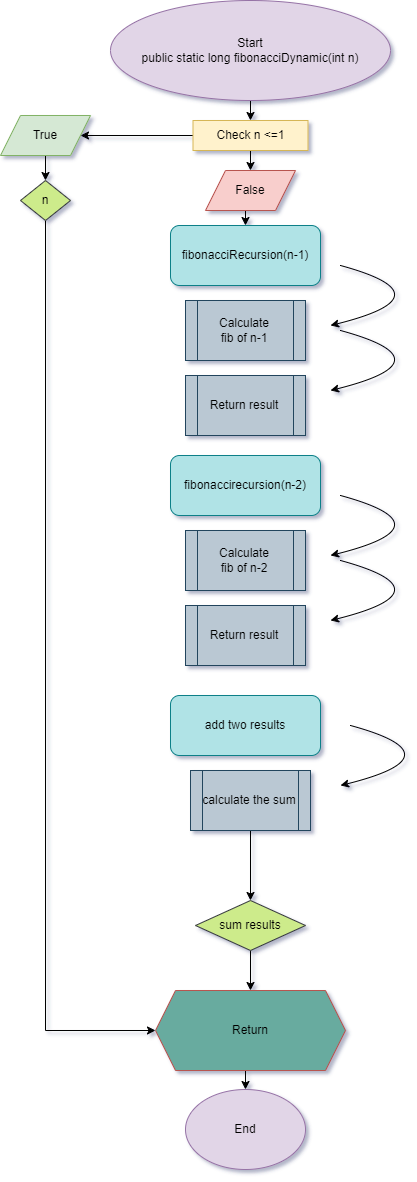

The diagram above was exported from draw.io. Its source (the exported page's mxGraphModel, read from the mxfile embedded in the PNG):
<mxGraphModel dx="1500" dy="814" grid="1" gridSize="10" guides="1" tooltips="1" connect="1" arrows="1" fold="1" page="1" pageScale="1" pageWidth="827" pageHeight="1169" background="#ffffff" math="0" shadow="1">
  <root>
    <mxCell id="0" />
    <mxCell id="1" parent="0" />
    <mxCell id="A2ZAtt52T8ZWZIl3guVe-27" style="edgeStyle=orthogonalEdgeStyle;rounded=0;orthogonalLoop=1;jettySize=auto;html=1;exitX=0.5;exitY=1;exitDx=0;exitDy=0;entryX=0.5;entryY=0;entryDx=0;entryDy=0;" edge="1" parent="1" source="A2ZAtt52T8ZWZIl3guVe-1" target="A2ZAtt52T8ZWZIl3guVe-2">
      <mxGeometry relative="1" as="geometry" />
    </mxCell>
    <mxCell id="A2ZAtt52T8ZWZIl3guVe-1" value="Start&lt;br&gt;public static long fibonacciDynamic(int n)" style="ellipse;whiteSpace=wrap;html=1;fillColor=#e1d5e7;strokeColor=#9673a6;" vertex="1" parent="1">
      <mxGeometry x="290" width="280" height="100" as="geometry" />
    </mxCell>
    <mxCell id="A2ZAtt52T8ZWZIl3guVe-28" style="edgeStyle=orthogonalEdgeStyle;rounded=0;orthogonalLoop=1;jettySize=auto;html=1;exitX=0.5;exitY=1;exitDx=0;exitDy=0;entryX=0.5;entryY=0;entryDx=0;entryDy=0;" edge="1" parent="1" source="A2ZAtt52T8ZWZIl3guVe-2" target="A2ZAtt52T8ZWZIl3guVe-5">
      <mxGeometry relative="1" as="geometry" />
    </mxCell>
    <mxCell id="A2ZAtt52T8ZWZIl3guVe-38" style="edgeStyle=orthogonalEdgeStyle;rounded=0;orthogonalLoop=1;jettySize=auto;html=1;exitX=0;exitY=0.5;exitDx=0;exitDy=0;entryX=1;entryY=0.5;entryDx=0;entryDy=0;" edge="1" parent="1" source="A2ZAtt52T8ZWZIl3guVe-2" target="A2ZAtt52T8ZWZIl3guVe-4">
      <mxGeometry relative="1" as="geometry" />
    </mxCell>
    <mxCell id="A2ZAtt52T8ZWZIl3guVe-2" value="Check n &amp;lt;=1" style="rounded=0;whiteSpace=wrap;html=1;fillColor=#fff2cc;strokeColor=#d6b656;" vertex="1" parent="1">
      <mxGeometry x="372.5" y="120" width="115" height="30" as="geometry" />
    </mxCell>
    <mxCell id="A2ZAtt52T8ZWZIl3guVe-37" style="edgeStyle=orthogonalEdgeStyle;rounded=0;orthogonalLoop=1;jettySize=auto;html=1;exitX=0.5;exitY=1;exitDx=0;exitDy=0;entryX=0.5;entryY=0;entryDx=0;entryDy=0;" edge="1" parent="1" source="A2ZAtt52T8ZWZIl3guVe-4" target="A2ZAtt52T8ZWZIl3guVe-23">
      <mxGeometry relative="1" as="geometry" />
    </mxCell>
    <mxCell id="A2ZAtt52T8ZWZIl3guVe-4" value="True" style="shape=parallelogram;perimeter=parallelogramPerimeter;whiteSpace=wrap;html=1;fixedSize=1;fillColor=#d5e8d4;strokeColor=#82b366;" vertex="1" parent="1">
      <mxGeometry x="180" y="115" width="90" height="40" as="geometry" />
    </mxCell>
    <mxCell id="A2ZAtt52T8ZWZIl3guVe-29" style="edgeStyle=orthogonalEdgeStyle;rounded=0;orthogonalLoop=1;jettySize=auto;html=1;exitX=0.5;exitY=1;exitDx=0;exitDy=0;entryX=0.5;entryY=0;entryDx=0;entryDy=0;" edge="1" parent="1" source="A2ZAtt52T8ZWZIl3guVe-5" target="A2ZAtt52T8ZWZIl3guVe-6">
      <mxGeometry relative="1" as="geometry" />
    </mxCell>
    <mxCell id="A2ZAtt52T8ZWZIl3guVe-5" value="False" style="shape=parallelogram;perimeter=parallelogramPerimeter;whiteSpace=wrap;html=1;fixedSize=1;rotation=0;size=20;fillColor=#f8cecc;strokeColor=#b85450;" vertex="1" parent="1">
      <mxGeometry x="385" y="170" width="90" height="40" as="geometry" />
    </mxCell>
    <mxCell id="A2ZAtt52T8ZWZIl3guVe-6" value="fibonacciRecursion(n-1)" style="rounded=1;whiteSpace=wrap;html=1;fillColor=#b0e3e6;strokeColor=#0e8088;" vertex="1" parent="1">
      <mxGeometry x="350" y="225" width="150" height="60" as="geometry" />
    </mxCell>
    <mxCell id="A2ZAtt52T8ZWZIl3guVe-7" value="" style="curved=1;endArrow=classic;html=1;rounded=0;" edge="1" parent="1">
      <mxGeometry width="50" height="50" relative="1" as="geometry">
        <mxPoint x="520" y="265" as="sourcePoint" />
        <mxPoint x="510" y="325" as="targetPoint" />
        <Array as="points">
          <mxPoint x="630" y="295" />
        </Array>
      </mxGeometry>
    </mxCell>
    <mxCell id="A2ZAtt52T8ZWZIl3guVe-8" value="Calculate&lt;br&gt;fib of n-1" style="shape=process;whiteSpace=wrap;html=1;backgroundOutline=1;fillColor=#bac8d3;strokeColor=#23445d;" vertex="1" parent="1">
      <mxGeometry x="365" y="300" width="120" height="60" as="geometry" />
    </mxCell>
    <mxCell id="A2ZAtt52T8ZWZIl3guVe-9" value="" style="curved=1;endArrow=classic;html=1;rounded=0;" edge="1" parent="1">
      <mxGeometry width="50" height="50" relative="1" as="geometry">
        <mxPoint x="520" y="330" as="sourcePoint" />
        <mxPoint x="510" y="390" as="targetPoint" />
        <Array as="points">
          <mxPoint x="630" y="360" />
        </Array>
      </mxGeometry>
    </mxCell>
    <mxCell id="A2ZAtt52T8ZWZIl3guVe-10" value="Return result" style="shape=process;whiteSpace=wrap;html=1;backgroundOutline=1;fillColor=#bac8d3;strokeColor=#23445d;" vertex="1" parent="1">
      <mxGeometry x="365" y="375" width="120" height="60" as="geometry" />
    </mxCell>
    <mxCell id="A2ZAtt52T8ZWZIl3guVe-11" value="" style="curved=1;endArrow=classic;html=1;rounded=0;" edge="1" parent="1">
      <mxGeometry width="50" height="50" relative="1" as="geometry">
        <mxPoint x="520" y="495" as="sourcePoint" />
        <mxPoint x="510" y="555" as="targetPoint" />
        <Array as="points">
          <mxPoint x="630" y="525" />
        </Array>
      </mxGeometry>
    </mxCell>
    <mxCell id="A2ZAtt52T8ZWZIl3guVe-12" value="Calculate&lt;br&gt;fib of n-2" style="shape=process;whiteSpace=wrap;html=1;backgroundOutline=1;fillColor=#bac8d3;strokeColor=#23445d;" vertex="1" parent="1">
      <mxGeometry x="365" y="530" width="120" height="60" as="geometry" />
    </mxCell>
    <mxCell id="A2ZAtt52T8ZWZIl3guVe-13" value="" style="curved=1;endArrow=classic;html=1;rounded=0;" edge="1" parent="1">
      <mxGeometry width="50" height="50" relative="1" as="geometry">
        <mxPoint x="520" y="560" as="sourcePoint" />
        <mxPoint x="510" y="620" as="targetPoint" />
        <Array as="points">
          <mxPoint x="630" y="590" />
        </Array>
      </mxGeometry>
    </mxCell>
    <mxCell id="A2ZAtt52T8ZWZIl3guVe-14" value="Return result" style="shape=process;whiteSpace=wrap;html=1;backgroundOutline=1;fillColor=#bac8d3;strokeColor=#23445d;" vertex="1" parent="1">
      <mxGeometry x="365" y="605" width="120" height="60" as="geometry" />
    </mxCell>
    <mxCell id="A2ZAtt52T8ZWZIl3guVe-15" value="fibonaccirecursion(n-2)" style="rounded=1;whiteSpace=wrap;html=1;fillColor=#b0e3e6;strokeColor=#0e8088;" vertex="1" parent="1">
      <mxGeometry x="350" y="455" width="150" height="60" as="geometry" />
    </mxCell>
    <mxCell id="A2ZAtt52T8ZWZIl3guVe-16" value="add two results" style="rounded=1;whiteSpace=wrap;html=1;fillColor=#b0e3e6;strokeColor=#0e8088;" vertex="1" parent="1">
      <mxGeometry x="350" y="695" width="150" height="60" as="geometry" />
    </mxCell>
    <mxCell id="A2ZAtt52T8ZWZIl3guVe-44" style="edgeStyle=orthogonalEdgeStyle;rounded=0;orthogonalLoop=1;jettySize=auto;html=1;exitX=0.5;exitY=1;exitDx=0;exitDy=0;entryX=0.5;entryY=0;entryDx=0;entryDy=0;" edge="1" parent="1" source="A2ZAtt52T8ZWZIl3guVe-17" target="A2ZAtt52T8ZWZIl3guVe-33">
      <mxGeometry relative="1" as="geometry" />
    </mxCell>
    <mxCell id="A2ZAtt52T8ZWZIl3guVe-17" value="calculate the sum" style="shape=process;whiteSpace=wrap;html=1;backgroundOutline=1;fillColor=#bac8d3;strokeColor=#23445d;" vertex="1" parent="1">
      <mxGeometry x="370" y="770" width="120" height="60" as="geometry" />
    </mxCell>
    <mxCell id="A2ZAtt52T8ZWZIl3guVe-19" value="" style="curved=1;endArrow=classic;html=1;rounded=0;" edge="1" parent="1">
      <mxGeometry width="50" height="50" relative="1" as="geometry">
        <mxPoint x="530" y="725" as="sourcePoint" />
        <mxPoint x="520" y="785" as="targetPoint" />
        <Array as="points">
          <mxPoint x="640" y="755" />
        </Array>
      </mxGeometry>
    </mxCell>
    <mxCell id="A2ZAtt52T8ZWZIl3guVe-42" style="edgeStyle=orthogonalEdgeStyle;rounded=0;orthogonalLoop=1;jettySize=auto;html=1;exitX=0.5;exitY=1;exitDx=0;exitDy=0;entryX=0.5;entryY=0;entryDx=0;entryDy=0;" edge="1" parent="1" source="A2ZAtt52T8ZWZIl3guVe-21" target="A2ZAtt52T8ZWZIl3guVe-24">
      <mxGeometry relative="1" as="geometry" />
    </mxCell>
    <mxCell id="A2ZAtt52T8ZWZIl3guVe-21" value="Return" style="shape=hexagon;perimeter=hexagonPerimeter2;whiteSpace=wrap;html=1;fixedSize=1;fillColor=#67AB9F;strokeColor=#b85450;" vertex="1" parent="1">
      <mxGeometry x="335" y="990" width="190" height="80" as="geometry" />
    </mxCell>
    <mxCell id="A2ZAtt52T8ZWZIl3guVe-39" style="edgeStyle=orthogonalEdgeStyle;rounded=0;orthogonalLoop=1;jettySize=auto;html=1;exitX=0.5;exitY=1;exitDx=0;exitDy=0;entryX=0;entryY=0.5;entryDx=0;entryDy=0;" edge="1" parent="1" source="A2ZAtt52T8ZWZIl3guVe-23" target="A2ZAtt52T8ZWZIl3guVe-21">
      <mxGeometry relative="1" as="geometry" />
    </mxCell>
    <mxCell id="A2ZAtt52T8ZWZIl3guVe-23" value="n" style="rhombus;whiteSpace=wrap;html=1;fillColor=#cdeb8b;strokeColor=#36393d;" vertex="1" parent="1">
      <mxGeometry x="200" y="180" width="50" height="40" as="geometry" />
    </mxCell>
    <mxCell id="A2ZAtt52T8ZWZIl3guVe-24" value="End" style="ellipse;whiteSpace=wrap;html=1;fillColor=#e1d5e7;strokeColor=#9673a6;" vertex="1" parent="1">
      <mxGeometry x="365" y="1089" width="120" height="80" as="geometry" />
    </mxCell>
    <mxCell id="A2ZAtt52T8ZWZIl3guVe-45" style="edgeStyle=orthogonalEdgeStyle;rounded=0;orthogonalLoop=1;jettySize=auto;html=1;exitX=0.5;exitY=1;exitDx=0;exitDy=0;entryX=0.5;entryY=0;entryDx=0;entryDy=0;" edge="1" parent="1" source="A2ZAtt52T8ZWZIl3guVe-33" target="A2ZAtt52T8ZWZIl3guVe-21">
      <mxGeometry relative="1" as="geometry" />
    </mxCell>
    <mxCell id="A2ZAtt52T8ZWZIl3guVe-33" value="sum results" style="rhombus;whiteSpace=wrap;html=1;fillColor=#cdeb8b;strokeColor=#36393d;" vertex="1" parent="1">
      <mxGeometry x="375" y="900" width="110" height="50" as="geometry" />
    </mxCell>
  </root>
</mxGraphModel>